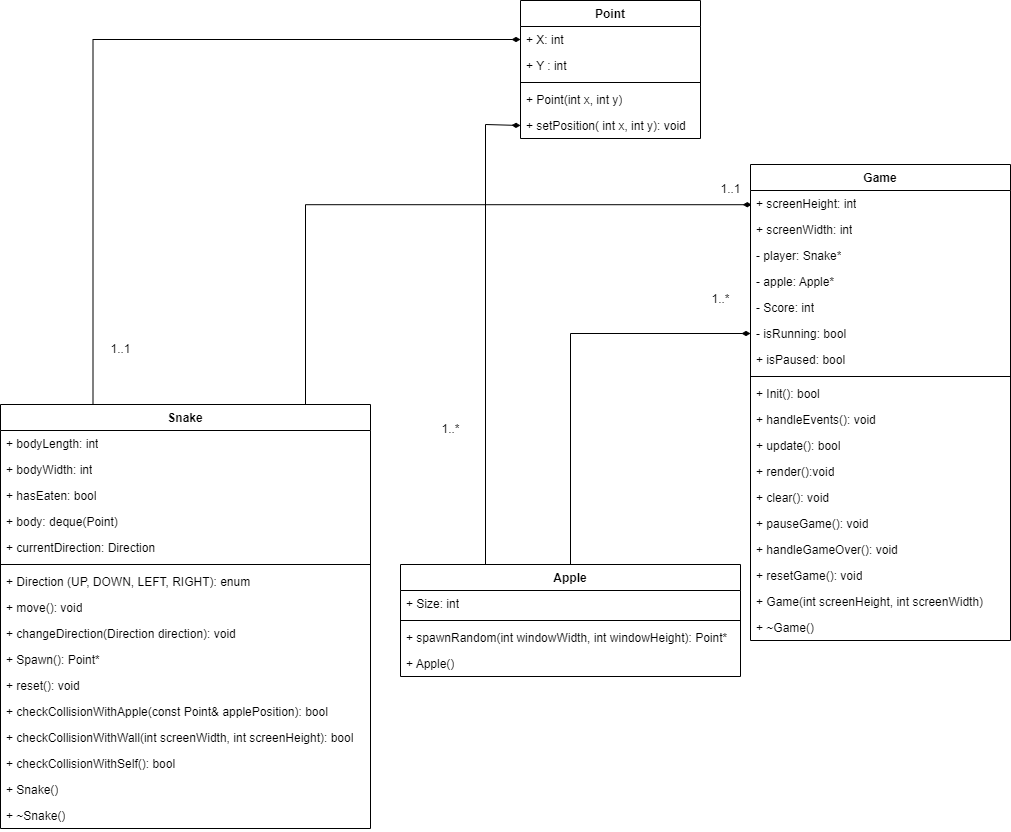

The diagram above was exported from draw.io. Its source (the exported page's mxGraphModel, read from the mxfile embedded in the PNG):
<mxGraphModel dx="1863" dy="655" grid="1" gridSize="10" guides="1" tooltips="1" connect="1" arrows="1" fold="1" page="1" pageScale="1" pageWidth="827" pageHeight="1169" background="none" math="0" shadow="0">
  <root>
    <mxCell id="0" />
    <mxCell id="1" parent="0" />
    <mxCell id="YaheUBxscCaDT-yNGAem-1" value="Game" style="swimlane;fontStyle=1;align=center;verticalAlign=top;childLayout=stackLayout;horizontal=1;startSize=26;horizontalStack=0;resizeParent=1;resizeParentMax=0;resizeLast=0;collapsible=1;marginBottom=0;whiteSpace=wrap;html=1;shadow=0;" parent="1" vertex="1">
      <mxGeometry x="650" y="250" width="260" height="476" as="geometry" />
    </mxCell>
    <mxCell id="e3J7IPyoI7YgnYb-SWK4-1" value="+ screenHeight: int" style="text;strokeColor=none;fillColor=none;align=left;verticalAlign=top;spacingLeft=4;spacingRight=4;overflow=hidden;rotatable=0;points=[[0,0.5],[1,0.5]];portConstraint=eastwest;whiteSpace=wrap;html=1;" parent="YaheUBxscCaDT-yNGAem-1" vertex="1">
      <mxGeometry y="26" width="260" height="26" as="geometry" />
    </mxCell>
    <mxCell id="e3J7IPyoI7YgnYb-SWK4-2" value="+ screenWidth: int" style="text;strokeColor=none;fillColor=none;align=left;verticalAlign=top;spacingLeft=4;spacingRight=4;overflow=hidden;rotatable=0;points=[[0,0.5],[1,0.5]];portConstraint=eastwest;whiteSpace=wrap;html=1;" parent="YaheUBxscCaDT-yNGAem-1" vertex="1">
      <mxGeometry y="52" width="260" height="26" as="geometry" />
    </mxCell>
    <mxCell id="YaheUBxscCaDT-yNGAem-9" value="- player:&amp;nbsp;Snake*" style="text;strokeColor=none;fillColor=none;align=left;verticalAlign=top;spacingLeft=4;spacingRight=4;overflow=hidden;rotatable=0;points=[[0,0.5],[1,0.5]];portConstraint=eastwest;whiteSpace=wrap;html=1;" parent="YaheUBxscCaDT-yNGAem-1" vertex="1">
      <mxGeometry y="78" width="260" height="26" as="geometry" />
    </mxCell>
    <mxCell id="YaheUBxscCaDT-yNGAem-8" value="- apple:&amp;nbsp;Apple*" style="text;strokeColor=none;fillColor=none;align=left;verticalAlign=top;spacingLeft=4;spacingRight=4;overflow=hidden;rotatable=0;points=[[0,0.5],[1,0.5]];portConstraint=eastwest;whiteSpace=wrap;html=1;" parent="YaheUBxscCaDT-yNGAem-1" vertex="1">
      <mxGeometry y="104" width="260" height="26" as="geometry" />
    </mxCell>
    <mxCell id="YaheUBxscCaDT-yNGAem-7" value="- Score: int" style="text;strokeColor=none;fillColor=none;align=left;verticalAlign=top;spacingLeft=4;spacingRight=4;overflow=hidden;rotatable=0;points=[[0,0.5],[1,0.5]];portConstraint=eastwest;whiteSpace=wrap;html=1;" parent="YaheUBxscCaDT-yNGAem-1" vertex="1">
      <mxGeometry y="130" width="260" height="26" as="geometry" />
    </mxCell>
    <mxCell id="YaheUBxscCaDT-yNGAem-6" value="- isRunning: bool" style="text;strokeColor=none;fillColor=none;align=left;verticalAlign=top;spacingLeft=4;spacingRight=4;overflow=hidden;rotatable=0;points=[[0,0.5],[1,0.5]];portConstraint=eastwest;whiteSpace=wrap;html=1;" parent="YaheUBxscCaDT-yNGAem-1" vertex="1">
      <mxGeometry y="156" width="260" height="26" as="geometry" />
    </mxCell>
    <mxCell id="HVkW9liqN8NOFL0_XbZw-3" value="+ isPaused: bool" style="text;strokeColor=none;fillColor=none;align=left;verticalAlign=top;spacingLeft=4;spacingRight=4;overflow=hidden;rotatable=0;points=[[0,0.5],[1,0.5]];portConstraint=eastwest;whiteSpace=wrap;html=1;" parent="YaheUBxscCaDT-yNGAem-1" vertex="1">
      <mxGeometry y="182" width="260" height="26" as="geometry" />
    </mxCell>
    <mxCell id="YaheUBxscCaDT-yNGAem-3" value="" style="line;strokeWidth=1;fillColor=none;align=left;verticalAlign=middle;spacingTop=-1;spacingLeft=3;spacingRight=3;rotatable=0;labelPosition=right;points=[];portConstraint=eastwest;strokeColor=inherit;" parent="YaheUBxscCaDT-yNGAem-1" vertex="1">
      <mxGeometry y="208" width="260" height="8" as="geometry" />
    </mxCell>
    <mxCell id="YaheUBxscCaDT-yNGAem-4" value="+ Init(): bool" style="text;strokeColor=none;fillColor=none;align=left;verticalAlign=top;spacingLeft=4;spacingRight=4;overflow=hidden;rotatable=0;points=[[0,0.5],[1,0.5]];portConstraint=eastwest;whiteSpace=wrap;html=1;" parent="YaheUBxscCaDT-yNGAem-1" vertex="1">
      <mxGeometry y="216" width="260" height="26" as="geometry" />
    </mxCell>
    <mxCell id="YaheUBxscCaDT-yNGAem-12" value="+ handleEvents(): void" style="text;strokeColor=none;fillColor=none;align=left;verticalAlign=top;spacingLeft=4;spacingRight=4;overflow=hidden;rotatable=0;points=[[0,0.5],[1,0.5]];portConstraint=eastwest;whiteSpace=wrap;html=1;" parent="YaheUBxscCaDT-yNGAem-1" vertex="1">
      <mxGeometry y="242" width="260" height="26" as="geometry" />
    </mxCell>
    <mxCell id="YaheUBxscCaDT-yNGAem-11" value="+ update(): bool" style="text;strokeColor=none;fillColor=none;align=left;verticalAlign=top;spacingLeft=4;spacingRight=4;overflow=hidden;rotatable=0;points=[[0,0.5],[1,0.5]];portConstraint=eastwest;whiteSpace=wrap;html=1;" parent="YaheUBxscCaDT-yNGAem-1" vertex="1">
      <mxGeometry y="268" width="260" height="26" as="geometry" />
    </mxCell>
    <mxCell id="YaheUBxscCaDT-yNGAem-10" value="+ render():void" style="text;strokeColor=none;fillColor=none;align=left;verticalAlign=top;spacingLeft=4;spacingRight=4;overflow=hidden;rotatable=0;points=[[0,0.5],[1,0.5]];portConstraint=eastwest;whiteSpace=wrap;html=1;" parent="YaheUBxscCaDT-yNGAem-1" vertex="1">
      <mxGeometry y="294" width="260" height="26" as="geometry" />
    </mxCell>
    <mxCell id="YaheUBxscCaDT-yNGAem-13" value="+ clear(): void" style="text;strokeColor=none;fillColor=none;align=left;verticalAlign=top;spacingLeft=4;spacingRight=4;overflow=hidden;rotatable=0;points=[[0,0.5],[1,0.5]];portConstraint=eastwest;whiteSpace=wrap;html=1;" parent="YaheUBxscCaDT-yNGAem-1" vertex="1">
      <mxGeometry y="320" width="260" height="26" as="geometry" />
    </mxCell>
    <mxCell id="HVkW9liqN8NOFL0_XbZw-4" value="+ pauseGame(): void" style="text;strokeColor=none;fillColor=none;align=left;verticalAlign=top;spacingLeft=4;spacingRight=4;overflow=hidden;rotatable=0;points=[[0,0.5],[1,0.5]];portConstraint=eastwest;whiteSpace=wrap;html=1;" parent="YaheUBxscCaDT-yNGAem-1" vertex="1">
      <mxGeometry y="346" width="260" height="26" as="geometry" />
    </mxCell>
    <mxCell id="HVkW9liqN8NOFL0_XbZw-5" value="+ handleGameOver(): void" style="text;strokeColor=none;fillColor=none;align=left;verticalAlign=top;spacingLeft=4;spacingRight=4;overflow=hidden;rotatable=0;points=[[0,0.5],[1,0.5]];portConstraint=eastwest;whiteSpace=wrap;html=1;" parent="YaheUBxscCaDT-yNGAem-1" vertex="1">
      <mxGeometry y="372" width="260" height="26" as="geometry" />
    </mxCell>
    <mxCell id="HVkW9liqN8NOFL0_XbZw-6" value="+ resetGame(): void" style="text;strokeColor=none;fillColor=none;align=left;verticalAlign=top;spacingLeft=4;spacingRight=4;overflow=hidden;rotatable=0;points=[[0,0.5],[1,0.5]];portConstraint=eastwest;whiteSpace=wrap;html=1;" parent="YaheUBxscCaDT-yNGAem-1" vertex="1">
      <mxGeometry y="398" width="260" height="26" as="geometry" />
    </mxCell>
    <mxCell id="5qovwG2wA73Zve5YTJ5G-16" value="+ Game(int screenHeight, int screenWidth)" style="text;strokeColor=none;fillColor=none;align=left;verticalAlign=top;spacingLeft=4;spacingRight=4;overflow=hidden;rotatable=0;points=[[0,0.5],[1,0.5]];portConstraint=eastwest;whiteSpace=wrap;html=1;" parent="YaheUBxscCaDT-yNGAem-1" vertex="1">
      <mxGeometry y="424" width="260" height="26" as="geometry" />
    </mxCell>
    <mxCell id="5qovwG2wA73Zve5YTJ5G-15" value="+ ~Game()" style="text;strokeColor=none;fillColor=none;align=left;verticalAlign=top;spacingLeft=4;spacingRight=4;overflow=hidden;rotatable=0;points=[[0,0.5],[1,0.5]];portConstraint=eastwest;whiteSpace=wrap;html=1;" parent="YaheUBxscCaDT-yNGAem-1" vertex="1">
      <mxGeometry y="450" width="260" height="26" as="geometry" />
    </mxCell>
    <mxCell id="YaheUBxscCaDT-yNGAem-14" value="Snake" style="swimlane;fontStyle=1;align=center;verticalAlign=top;childLayout=stackLayout;horizontal=1;startSize=26;horizontalStack=0;resizeParent=1;resizeParentMax=0;resizeLast=0;collapsible=1;marginBottom=0;whiteSpace=wrap;html=1;" parent="1" vertex="1">
      <mxGeometry x="-100" y="490" width="370" height="424" as="geometry" />
    </mxCell>
    <mxCell id="YaheUBxscCaDT-yNGAem-20" value="+ bodyLength: int" style="text;strokeColor=none;fillColor=none;align=left;verticalAlign=top;spacingLeft=4;spacingRight=4;overflow=hidden;rotatable=0;points=[[0,0.5],[1,0.5]];portConstraint=eastwest;whiteSpace=wrap;html=1;" parent="YaheUBxscCaDT-yNGAem-14" vertex="1">
      <mxGeometry y="26" width="370" height="26" as="geometry" />
    </mxCell>
    <mxCell id="YaheUBxscCaDT-yNGAem-19" value="+ bodyWidth: int" style="text;strokeColor=none;fillColor=none;align=left;verticalAlign=top;spacingLeft=4;spacingRight=4;overflow=hidden;rotatable=0;points=[[0,0.5],[1,0.5]];portConstraint=eastwest;whiteSpace=wrap;html=1;" parent="YaheUBxscCaDT-yNGAem-14" vertex="1">
      <mxGeometry y="52" width="370" height="26" as="geometry" />
    </mxCell>
    <mxCell id="YaheUBxscCaDT-yNGAem-18" value="+ hasEaten: bool" style="text;strokeColor=none;fillColor=none;align=left;verticalAlign=top;spacingLeft=4;spacingRight=4;overflow=hidden;rotatable=0;points=[[0,0.5],[1,0.5]];portConstraint=eastwest;whiteSpace=wrap;html=1;" parent="YaheUBxscCaDT-yNGAem-14" vertex="1">
      <mxGeometry y="78" width="370" height="26" as="geometry" />
    </mxCell>
    <mxCell id="5qovwG2wA73Zve5YTJ5G-11" value="+ body: deque(Point)&amp;nbsp;" style="text;strokeColor=none;fillColor=none;align=left;verticalAlign=top;spacingLeft=4;spacingRight=4;overflow=hidden;rotatable=0;points=[[0,0.5],[1,0.5]];portConstraint=eastwest;whiteSpace=wrap;html=1;" parent="YaheUBxscCaDT-yNGAem-14" vertex="1">
      <mxGeometry y="104" width="370" height="26" as="geometry" />
    </mxCell>
    <mxCell id="5qovwG2wA73Zve5YTJ5G-12" value="+ currentDirection: Direction" style="text;strokeColor=none;fillColor=none;align=left;verticalAlign=top;spacingLeft=4;spacingRight=4;overflow=hidden;rotatable=0;points=[[0,0.5],[1,0.5]];portConstraint=eastwest;whiteSpace=wrap;html=1;" parent="YaheUBxscCaDT-yNGAem-14" vertex="1">
      <mxGeometry y="130" width="370" height="26" as="geometry" />
    </mxCell>
    <mxCell id="YaheUBxscCaDT-yNGAem-16" value="" style="line;strokeWidth=1;fillColor=none;align=left;verticalAlign=middle;spacingTop=-1;spacingLeft=3;spacingRight=3;rotatable=0;labelPosition=right;points=[];portConstraint=eastwest;strokeColor=inherit;" parent="YaheUBxscCaDT-yNGAem-14" vertex="1">
      <mxGeometry y="156" width="370" height="8" as="geometry" />
    </mxCell>
    <mxCell id="ng1ctdEkuGDMdJlVUbVd-14" value="&lt;span class=&quot;hljs-title class_&quot;&gt;+ Direction&lt;/span&gt;&amp;nbsp;(UP, DOWN, LEFT, RIGHT): enum" style="text;strokeColor=none;fillColor=none;align=left;verticalAlign=top;spacingLeft=4;spacingRight=4;overflow=hidden;rotatable=0;points=[[0,0.5],[1,0.5]];portConstraint=eastwest;whiteSpace=wrap;html=1;" parent="YaheUBxscCaDT-yNGAem-14" vertex="1">
      <mxGeometry y="164" width="370" height="26" as="geometry" />
    </mxCell>
    <mxCell id="YaheUBxscCaDT-yNGAem-17" value="+ move(): void" style="text;strokeColor=none;fillColor=none;align=left;verticalAlign=top;spacingLeft=4;spacingRight=4;overflow=hidden;rotatable=0;points=[[0,0.5],[1,0.5]];portConstraint=eastwest;whiteSpace=wrap;html=1;" parent="YaheUBxscCaDT-yNGAem-14" vertex="1">
      <mxGeometry y="190" width="370" height="26" as="geometry" />
    </mxCell>
    <mxCell id="5xXkhzF7h8DS18DYOJk--1" value="+ changeDirection(Direction direction): void" style="text;strokeColor=none;fillColor=none;align=left;verticalAlign=top;spacingLeft=4;spacingRight=4;overflow=hidden;rotatable=0;points=[[0,0.5],[1,0.5]];portConstraint=eastwest;whiteSpace=wrap;html=1;" parent="YaheUBxscCaDT-yNGAem-14" vertex="1">
      <mxGeometry y="216" width="370" height="26" as="geometry" />
    </mxCell>
    <mxCell id="ng1ctdEkuGDMdJlVUbVd-30" value="+ Spawn(): Point*" style="text;strokeColor=none;fillColor=none;align=left;verticalAlign=top;spacingLeft=4;spacingRight=4;overflow=hidden;rotatable=0;points=[[0,0.5],[1,0.5]];portConstraint=eastwest;whiteSpace=wrap;html=1;" parent="YaheUBxscCaDT-yNGAem-14" vertex="1">
      <mxGeometry y="242" width="370" height="26" as="geometry" />
    </mxCell>
    <mxCell id="HVkW9liqN8NOFL0_XbZw-2" value="+ reset(): void" style="text;strokeColor=none;fillColor=none;align=left;verticalAlign=top;spacingLeft=4;spacingRight=4;overflow=hidden;rotatable=0;points=[[0,0.5],[1,0.5]];portConstraint=eastwest;whiteSpace=wrap;html=1;" parent="YaheUBxscCaDT-yNGAem-14" vertex="1">
      <mxGeometry y="268" width="370" height="26" as="geometry" />
    </mxCell>
    <mxCell id="YaheUBxscCaDT-yNGAem-21" value="+&amp;nbsp;checkCollisionWithApple(const Point&amp;amp; applePosition): bool" style="text;strokeColor=none;fillColor=none;align=left;verticalAlign=top;spacingLeft=4;spacingRight=4;overflow=hidden;rotatable=0;points=[[0,0.5],[1,0.5]];portConstraint=eastwest;whiteSpace=wrap;html=1;" parent="YaheUBxscCaDT-yNGAem-14" vertex="1">
      <mxGeometry y="294" width="370" height="26" as="geometry" />
    </mxCell>
    <mxCell id="YaheUBxscCaDT-yNGAem-25" value="+&amp;nbsp;checkCollisionWithWall(int screenWidth, int screenHeight): bool" style="text;strokeColor=none;fillColor=none;align=left;verticalAlign=top;spacingLeft=4;spacingRight=4;overflow=hidden;rotatable=0;points=[[0,0.5],[1,0.5]];portConstraint=eastwest;whiteSpace=wrap;html=1;" parent="YaheUBxscCaDT-yNGAem-14" vertex="1">
      <mxGeometry y="320" width="370" height="26" as="geometry" />
    </mxCell>
    <mxCell id="YaheUBxscCaDT-yNGAem-26" value="+&amp;nbsp;checkCollisionWithSelf(): bool" style="text;strokeColor=none;fillColor=none;align=left;verticalAlign=top;spacingLeft=4;spacingRight=4;overflow=hidden;rotatable=0;points=[[0,0.5],[1,0.5]];portConstraint=eastwest;whiteSpace=wrap;html=1;" parent="YaheUBxscCaDT-yNGAem-14" vertex="1">
      <mxGeometry y="346" width="370" height="26" as="geometry" />
    </mxCell>
    <mxCell id="5qovwG2wA73Zve5YTJ5G-14" value="+ Snake()" style="text;strokeColor=none;fillColor=none;align=left;verticalAlign=top;spacingLeft=4;spacingRight=4;overflow=hidden;rotatable=0;points=[[0,0.5],[1,0.5]];portConstraint=eastwest;whiteSpace=wrap;html=1;" parent="YaheUBxscCaDT-yNGAem-14" vertex="1">
      <mxGeometry y="372" width="370" height="26" as="geometry" />
    </mxCell>
    <mxCell id="5qovwG2wA73Zve5YTJ5G-13" value="+ ~Snake()" style="text;strokeColor=none;fillColor=none;align=left;verticalAlign=top;spacingLeft=4;spacingRight=4;overflow=hidden;rotatable=0;points=[[0,0.5],[1,0.5]];portConstraint=eastwest;whiteSpace=wrap;html=1;" parent="YaheUBxscCaDT-yNGAem-14" vertex="1">
      <mxGeometry y="398" width="370" height="26" as="geometry" />
    </mxCell>
    <mxCell id="ng1ctdEkuGDMdJlVUbVd-28" style="edgeStyle=orthogonalEdgeStyle;rounded=0;orthogonalLoop=1;jettySize=auto;html=1;exitX=0.25;exitY=0;exitDx=0;exitDy=0;entryX=0;entryY=0.5;entryDx=0;entryDy=0;endArrow=diamondThin;endFill=1;" parent="1" source="YaheUBxscCaDT-yNGAem-27" target="5qovwG2wA73Zve5YTJ5G-9" edge="1">
      <mxGeometry relative="1" as="geometry">
        <mxPoint x="330" y="237" as="targetPoint" />
        <Array as="points">
          <mxPoint x="385" y="210" />
        </Array>
      </mxGeometry>
    </mxCell>
    <mxCell id="YaheUBxscCaDT-yNGAem-27" value="Apple" style="swimlane;fontStyle=1;align=center;verticalAlign=top;childLayout=stackLayout;horizontal=1;startSize=26;horizontalStack=0;resizeParent=1;resizeParentMax=0;resizeLast=0;collapsible=1;marginBottom=0;whiteSpace=wrap;html=1;" parent="1" vertex="1">
      <mxGeometry x="300" y="650" width="340" height="112" as="geometry" />
    </mxCell>
    <mxCell id="ng1ctdEkuGDMdJlVUbVd-35" value="+ Size: int" style="text;strokeColor=none;fillColor=none;align=left;verticalAlign=top;spacingLeft=4;spacingRight=4;overflow=hidden;rotatable=0;points=[[0,0.5],[1,0.5]];portConstraint=eastwest;whiteSpace=wrap;html=1;" parent="YaheUBxscCaDT-yNGAem-27" vertex="1">
      <mxGeometry y="26" width="340" height="26" as="geometry" />
    </mxCell>
    <mxCell id="YaheUBxscCaDT-yNGAem-29" value="" style="line;strokeWidth=1;fillColor=none;align=left;verticalAlign=middle;spacingTop=-1;spacingLeft=3;spacingRight=3;rotatable=0;labelPosition=right;points=[];portConstraint=eastwest;strokeColor=inherit;" parent="YaheUBxscCaDT-yNGAem-27" vertex="1">
      <mxGeometry y="52" width="340" height="8" as="geometry" />
    </mxCell>
    <mxCell id="koHovuDfjUcv4d1B7bd4-1" value="+&amp;nbsp;&lt;span class=&quot;hljs-title&quot;&gt;spawnRandom&lt;/span&gt;&lt;span class=&quot;hljs-params&quot;&gt;(&lt;span class=&quot;hljs-type&quot;&gt;int&lt;/span&gt; windowWidth, &lt;span class=&quot;hljs-type&quot;&gt;int&lt;/span&gt; windowHeight): Point*&lt;/span&gt;" style="text;strokeColor=none;fillColor=none;align=left;verticalAlign=top;spacingLeft=4;spacingRight=4;overflow=hidden;rotatable=0;points=[[0,0.5],[1,0.5]];portConstraint=eastwest;whiteSpace=wrap;html=1;" parent="YaheUBxscCaDT-yNGAem-27" vertex="1">
      <mxGeometry y="60" width="340" height="26" as="geometry" />
    </mxCell>
    <mxCell id="5qovwG2wA73Zve5YTJ5G-2" value="+ Apple()" style="text;strokeColor=none;fillColor=none;align=left;verticalAlign=top;spacingLeft=4;spacingRight=4;overflow=hidden;rotatable=0;points=[[0,0.5],[1,0.5]];portConstraint=eastwest;whiteSpace=wrap;html=1;" parent="YaheUBxscCaDT-yNGAem-27" vertex="1">
      <mxGeometry y="86" width="340" height="26" as="geometry" />
    </mxCell>
    <mxCell id="YaheUBxscCaDT-yNGAem-45" style="edgeStyle=orthogonalEdgeStyle;rounded=0;orthogonalLoop=1;jettySize=auto;html=1;exitX=1.03;exitY=1.007;exitDx=0;exitDy=0;entryX=0.75;entryY=0;entryDx=0;entryDy=0;endArrow=none;endFill=0;startArrow=diamondThin;startFill=1;exitPerimeter=0;" parent="1" source="YaheUBxscCaDT-yNGAem-48" target="YaheUBxscCaDT-yNGAem-14" edge="1">
      <mxGeometry relative="1" as="geometry">
        <mxPoint x="660" y="324" as="sourcePoint" />
        <Array as="points">
          <mxPoint x="205" y="290" />
        </Array>
      </mxGeometry>
    </mxCell>
    <mxCell id="YaheUBxscCaDT-yNGAem-46" style="edgeStyle=orthogonalEdgeStyle;rounded=0;orthogonalLoop=1;jettySize=auto;html=1;exitX=0;exitY=0.5;exitDx=0;exitDy=0;entryX=0.5;entryY=0;entryDx=0;entryDy=0;endArrow=none;endFill=0;startArrow=diamondThin;startFill=1;" parent="1" source="YaheUBxscCaDT-yNGAem-6" target="YaheUBxscCaDT-yNGAem-27" edge="1">
      <mxGeometry relative="1" as="geometry" />
    </mxCell>
    <mxCell id="YaheUBxscCaDT-yNGAem-48" value="1..1" style="text;html=1;align=center;verticalAlign=middle;resizable=0;points=[];autosize=1;strokeColor=none;fillColor=none;" parent="1" vertex="1">
      <mxGeometry x="610" y="260" width="40" height="30" as="geometry" />
    </mxCell>
    <mxCell id="YaheUBxscCaDT-yNGAem-49" value="1..*" style="text;html=1;align=center;verticalAlign=middle;resizable=0;points=[];autosize=1;strokeColor=none;fillColor=none;" parent="1" vertex="1">
      <mxGeometry x="600" y="370" width="40" height="30" as="geometry" />
    </mxCell>
    <mxCell id="ng1ctdEkuGDMdJlVUbVd-32" value="1..*" style="text;html=1;align=center;verticalAlign=middle;resizable=0;points=[];autosize=1;strokeColor=none;fillColor=none;" parent="1" vertex="1">
      <mxGeometry x="330" y="500" width="40" height="30" as="geometry" />
    </mxCell>
    <mxCell id="ng1ctdEkuGDMdJlVUbVd-33" value="1..1" style="text;html=1;align=center;verticalAlign=middle;resizable=0;points=[];autosize=1;strokeColor=none;fillColor=none;" parent="1" vertex="1">
      <mxGeometry y="420" width="40" height="30" as="geometry" />
    </mxCell>
    <mxCell id="ng1ctdEkuGDMdJlVUbVd-34" style="edgeStyle=orthogonalEdgeStyle;rounded=0;orthogonalLoop=1;jettySize=auto;html=1;exitX=0.25;exitY=0;exitDx=0;exitDy=0;entryX=0;entryY=0.5;entryDx=0;entryDy=0;endArrow=diamondThin;endFill=1;" parent="1" source="YaheUBxscCaDT-yNGAem-14" target="5qovwG2wA73Zve5YTJ5G-4" edge="1">
      <mxGeometry relative="1" as="geometry">
        <mxPoint x="325.94000000000005" y="196.596" as="targetPoint" />
      </mxGeometry>
    </mxCell>
    <mxCell id="5qovwG2wA73Zve5YTJ5G-3" value="Point" style="swimlane;fontStyle=1;align=center;verticalAlign=top;childLayout=stackLayout;horizontal=1;startSize=26;horizontalStack=0;resizeParent=1;resizeParentMax=0;resizeLast=0;collapsible=1;marginBottom=0;whiteSpace=wrap;html=1;" parent="1" vertex="1">
      <mxGeometry x="420" y="86" width="180" height="138" as="geometry" />
    </mxCell>
    <mxCell id="5qovwG2wA73Zve5YTJ5G-4" value="+ X: int" style="text;strokeColor=none;fillColor=none;align=left;verticalAlign=top;spacingLeft=4;spacingRight=4;overflow=hidden;rotatable=0;points=[[0,0.5],[1,0.5]];portConstraint=eastwest;whiteSpace=wrap;html=1;" parent="5qovwG2wA73Zve5YTJ5G-3" vertex="1">
      <mxGeometry y="26" width="180" height="26" as="geometry" />
    </mxCell>
    <mxCell id="5qovwG2wA73Zve5YTJ5G-7" value="+ Y : int" style="text;strokeColor=none;fillColor=none;align=left;verticalAlign=top;spacingLeft=4;spacingRight=4;overflow=hidden;rotatable=0;points=[[0,0.5],[1,0.5]];portConstraint=eastwest;whiteSpace=wrap;html=1;" parent="5qovwG2wA73Zve5YTJ5G-3" vertex="1">
      <mxGeometry y="52" width="180" height="26" as="geometry" />
    </mxCell>
    <mxCell id="5qovwG2wA73Zve5YTJ5G-5" value="" style="line;strokeWidth=1;fillColor=none;align=left;verticalAlign=middle;spacingTop=-1;spacingLeft=3;spacingRight=3;rotatable=0;labelPosition=right;points=[];portConstraint=eastwest;strokeColor=inherit;" parent="5qovwG2wA73Zve5YTJ5G-3" vertex="1">
      <mxGeometry y="78" width="180" height="8" as="geometry" />
    </mxCell>
    <mxCell id="5qovwG2wA73Zve5YTJ5G-6" value="+ Point(int x, int y)" style="text;strokeColor=none;fillColor=none;align=left;verticalAlign=top;spacingLeft=4;spacingRight=4;overflow=hidden;rotatable=0;points=[[0,0.5],[1,0.5]];portConstraint=eastwest;whiteSpace=wrap;html=1;" parent="5qovwG2wA73Zve5YTJ5G-3" vertex="1">
      <mxGeometry y="86" width="180" height="26" as="geometry" />
    </mxCell>
    <mxCell id="5qovwG2wA73Zve5YTJ5G-9" value="+ setPosition( int x, int y): void" style="text;strokeColor=none;fillColor=none;align=left;verticalAlign=top;spacingLeft=4;spacingRight=4;overflow=hidden;rotatable=0;points=[[0,0.5],[1,0.5]];portConstraint=eastwest;whiteSpace=wrap;html=1;" parent="5qovwG2wA73Zve5YTJ5G-3" vertex="1">
      <mxGeometry y="112" width="180" height="26" as="geometry" />
    </mxCell>
  </root>
</mxGraphModel>